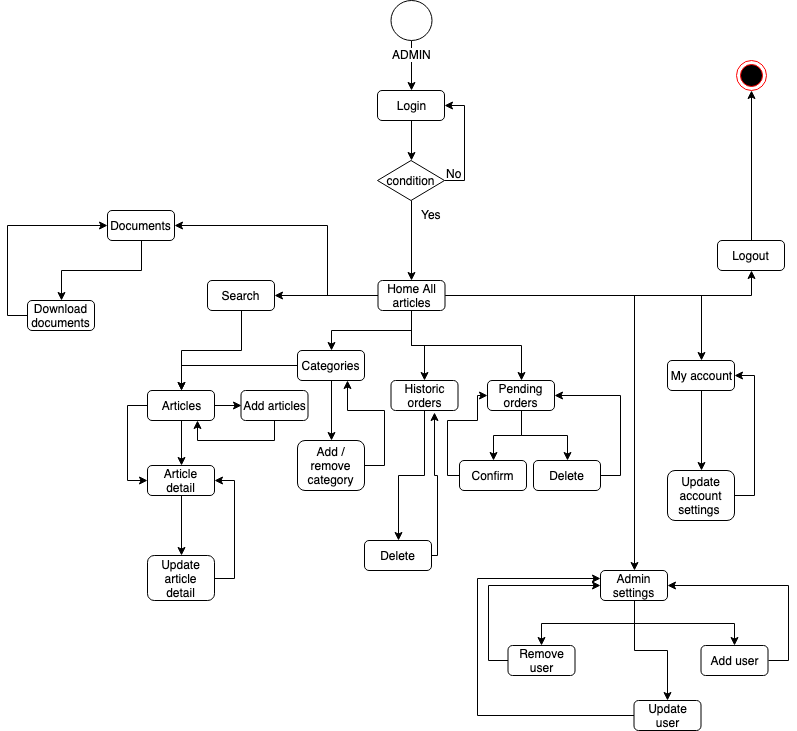

The diagram above was exported from draw.io. Its source (the exported page's mxGraphModel, read from the mxfile embedded in the PNG):
<mxGraphModel dx="1186" dy="538" grid="1" gridSize="10" guides="1" tooltips="1" connect="1" arrows="1" fold="1" page="1" pageScale="1" pageWidth="827" pageHeight="1169" math="0" shadow="0">
  <root>
    <mxCell id="0" />
    <mxCell id="1" parent="0" />
    <mxCell id="UkK8djEteOfaydoGZnFb-8" style="edgeStyle=orthogonalEdgeStyle;rounded=0;orthogonalLoop=1;jettySize=auto;html=1;exitX=0.5;exitY=1;exitDx=0;exitDy=0;entryX=0.5;entryY=0;entryDx=0;entryDy=0;" parent="1" source="UkK8djEteOfaydoGZnFb-4" target="UkK8djEteOfaydoGZnFb-7" edge="1">
      <mxGeometry relative="1" as="geometry" />
    </mxCell>
    <mxCell id="UkK8djEteOfaydoGZnFb-4" value="Login" style="rounded=1;whiteSpace=wrap;html=1;" parent="1" vertex="1">
      <mxGeometry x="380" y="130" width="67" height="30" as="geometry" />
    </mxCell>
    <mxCell id="UkK8djEteOfaydoGZnFb-9" style="edgeStyle=orthogonalEdgeStyle;rounded=0;orthogonalLoop=1;jettySize=auto;html=1;exitX=1;exitY=0.5;exitDx=0;exitDy=0;entryX=1;entryY=0.5;entryDx=0;entryDy=0;" parent="1" source="UkK8djEteOfaydoGZnFb-7" target="UkK8djEteOfaydoGZnFb-4" edge="1">
      <mxGeometry relative="1" as="geometry" />
    </mxCell>
    <mxCell id="UkK8djEteOfaydoGZnFb-20" style="edgeStyle=orthogonalEdgeStyle;rounded=0;orthogonalLoop=1;jettySize=auto;html=1;exitX=0.5;exitY=1;exitDx=0;exitDy=0;entryX=0.5;entryY=0;entryDx=0;entryDy=0;" parent="1" source="UkK8djEteOfaydoGZnFb-7" target="UkK8djEteOfaydoGZnFb-19" edge="1">
      <mxGeometry relative="1" as="geometry" />
    </mxCell>
    <mxCell id="UkK8djEteOfaydoGZnFb-7" value="condition" style="rhombus;whiteSpace=wrap;html=1;" parent="1" vertex="1">
      <mxGeometry x="380" y="200" width="67" height="40" as="geometry" />
    </mxCell>
    <mxCell id="UkK8djEteOfaydoGZnFb-10" value="No&lt;br&gt;" style="text;html=1;resizable=0;points=[];autosize=1;align=left;verticalAlign=top;spacingTop=-4;" parent="1" vertex="1">
      <mxGeometry x="447" y="204" width="30" height="20" as="geometry" />
    </mxCell>
    <mxCell id="UkK8djEteOfaydoGZnFb-23" style="edgeStyle=orthogonalEdgeStyle;rounded=0;orthogonalLoop=1;jettySize=auto;html=1;exitX=0.5;exitY=0;exitDx=0;exitDy=0;entryX=0.5;entryY=1;entryDx=0;entryDy=0;" parent="1" source="UkK8djEteOfaydoGZnFb-12" target="UkK8djEteOfaydoGZnFb-22" edge="1">
      <mxGeometry relative="1" as="geometry" />
    </mxCell>
    <mxCell id="UkK8djEteOfaydoGZnFb-12" value="Logout" style="rounded=1;whiteSpace=wrap;html=1;" parent="1" vertex="1">
      <mxGeometry x="720" y="280" width="67" height="30" as="geometry" />
    </mxCell>
    <mxCell id="UkK8djEteOfaydoGZnFb-33" style="edgeStyle=orthogonalEdgeStyle;rounded=0;orthogonalLoop=1;jettySize=auto;html=1;exitX=0;exitY=0.5;exitDx=0;exitDy=0;entryX=0.5;entryY=0;entryDx=0;entryDy=0;" parent="1" source="UkK8djEteOfaydoGZnFb-14" target="UkK8djEteOfaydoGZnFb-31" edge="1">
      <mxGeometry relative="1" as="geometry">
        <mxPoint x="230" y="420" as="targetPoint" />
      </mxGeometry>
    </mxCell>
    <mxCell id="SoS3CbG1U-0tEs0TQGPb-14" style="edgeStyle=orthogonalEdgeStyle;rounded=0;orthogonalLoop=1;jettySize=auto;html=1;exitX=0.5;exitY=1;exitDx=0;exitDy=0;entryX=0.5;entryY=0;entryDx=0;entryDy=0;" parent="1" source="UkK8djEteOfaydoGZnFb-14" target="SoS3CbG1U-0tEs0TQGPb-13" edge="1">
      <mxGeometry relative="1" as="geometry" />
    </mxCell>
    <mxCell id="UkK8djEteOfaydoGZnFb-14" value="Categories" style="rounded=1;whiteSpace=wrap;html=1;" parent="1" vertex="1">
      <mxGeometry x="300" y="390" width="67" height="30" as="geometry" />
    </mxCell>
    <mxCell id="UkK8djEteOfaydoGZnFb-32" style="edgeStyle=orthogonalEdgeStyle;rounded=0;orthogonalLoop=1;jettySize=auto;html=1;exitX=0.5;exitY=1;exitDx=0;exitDy=0;entryX=0.5;entryY=0;entryDx=0;entryDy=0;" parent="1" source="UkK8djEteOfaydoGZnFb-15" target="UkK8djEteOfaydoGZnFb-31" edge="1">
      <mxGeometry relative="1" as="geometry" />
    </mxCell>
    <mxCell id="UkK8djEteOfaydoGZnFb-15" value="Search" style="rounded=1;whiteSpace=wrap;html=1;" parent="1" vertex="1">
      <mxGeometry x="210" y="320" width="67" height="30" as="geometry" />
    </mxCell>
    <mxCell id="UkK8djEteOfaydoGZnFb-36" style="edgeStyle=orthogonalEdgeStyle;rounded=0;orthogonalLoop=1;jettySize=auto;html=1;exitX=0.5;exitY=1;exitDx=0;exitDy=0;entryX=0.5;entryY=0;entryDx=0;entryDy=0;" parent="1" source="UkK8djEteOfaydoGZnFb-16" target="UkK8djEteOfaydoGZnFb-35" edge="1">
      <mxGeometry relative="1" as="geometry" />
    </mxCell>
    <mxCell id="UkK8djEteOfaydoGZnFb-16" value="Documents" style="rounded=1;whiteSpace=wrap;html=1;" parent="1" vertex="1">
      <mxGeometry x="110" y="250" width="67" height="30" as="geometry" />
    </mxCell>
    <mxCell id="UkK8djEteOfaydoGZnFb-21" style="edgeStyle=orthogonalEdgeStyle;rounded=0;orthogonalLoop=1;jettySize=auto;html=1;exitX=1;exitY=0.5;exitDx=0;exitDy=0;entryX=0.5;entryY=1;entryDx=0;entryDy=0;" parent="1" source="UkK8djEteOfaydoGZnFb-19" target="UkK8djEteOfaydoGZnFb-12" edge="1">
      <mxGeometry relative="1" as="geometry" />
    </mxCell>
    <mxCell id="UkK8djEteOfaydoGZnFb-29" style="edgeStyle=orthogonalEdgeStyle;rounded=0;orthogonalLoop=1;jettySize=auto;html=1;exitX=0;exitY=0.5;exitDx=0;exitDy=0;entryX=1;entryY=0.5;entryDx=0;entryDy=0;" parent="1" source="UkK8djEteOfaydoGZnFb-19" target="UkK8djEteOfaydoGZnFb-15" edge="1">
      <mxGeometry relative="1" as="geometry" />
    </mxCell>
    <mxCell id="UkK8djEteOfaydoGZnFb-30" style="edgeStyle=orthogonalEdgeStyle;rounded=0;orthogonalLoop=1;jettySize=auto;html=1;exitX=0.5;exitY=1;exitDx=0;exitDy=0;entryX=0.5;entryY=0;entryDx=0;entryDy=0;" parent="1" source="UkK8djEteOfaydoGZnFb-19" target="UkK8djEteOfaydoGZnFb-14" edge="1">
      <mxGeometry relative="1" as="geometry" />
    </mxCell>
    <mxCell id="UkK8djEteOfaydoGZnFb-34" style="edgeStyle=orthogonalEdgeStyle;rounded=0;orthogonalLoop=1;jettySize=auto;html=1;exitX=0;exitY=0.5;exitDx=0;exitDy=0;entryX=1;entryY=0.5;entryDx=0;entryDy=0;" parent="1" source="UkK8djEteOfaydoGZnFb-19" target="UkK8djEteOfaydoGZnFb-16" edge="1">
      <mxGeometry relative="1" as="geometry">
        <Array as="points">
          <mxPoint x="330" y="335" />
          <mxPoint x="330" y="265" />
        </Array>
      </mxGeometry>
    </mxCell>
    <mxCell id="UkK8djEteOfaydoGZnFb-54" style="edgeStyle=orthogonalEdgeStyle;rounded=0;orthogonalLoop=1;jettySize=auto;html=1;exitX=1;exitY=0.5;exitDx=0;exitDy=0;entryX=0.5;entryY=0;entryDx=0;entryDy=0;" parent="1" source="UkK8djEteOfaydoGZnFb-19" target="UkK8djEteOfaydoGZnFb-53" edge="1">
      <mxGeometry relative="1" as="geometry" />
    </mxCell>
    <mxCell id="SoS3CbG1U-0tEs0TQGPb-6" style="edgeStyle=orthogonalEdgeStyle;rounded=0;orthogonalLoop=1;jettySize=auto;html=1;exitX=1;exitY=0.5;exitDx=0;exitDy=0;entryX=0.5;entryY=0;entryDx=0;entryDy=0;" parent="1" source="UkK8djEteOfaydoGZnFb-19" target="SoS3CbG1U-0tEs0TQGPb-5" edge="1">
      <mxGeometry relative="1" as="geometry" />
    </mxCell>
    <mxCell id="SoS3CbG1U-0tEs0TQGPb-17" style="edgeStyle=orthogonalEdgeStyle;rounded=0;orthogonalLoop=1;jettySize=auto;html=1;exitX=0.5;exitY=1;exitDx=0;exitDy=0;entryX=0.5;entryY=0;entryDx=0;entryDy=0;" parent="1" source="UkK8djEteOfaydoGZnFb-19" target="SoS3CbG1U-0tEs0TQGPb-15" edge="1">
      <mxGeometry relative="1" as="geometry" />
    </mxCell>
    <mxCell id="SoS3CbG1U-0tEs0TQGPb-18" style="edgeStyle=orthogonalEdgeStyle;rounded=0;orthogonalLoop=1;jettySize=auto;html=1;exitX=0.5;exitY=1;exitDx=0;exitDy=0;entryX=0.5;entryY=0;entryDx=0;entryDy=0;" parent="1" source="UkK8djEteOfaydoGZnFb-19" target="SoS3CbG1U-0tEs0TQGPb-16" edge="1">
      <mxGeometry relative="1" as="geometry" />
    </mxCell>
    <mxCell id="UkK8djEteOfaydoGZnFb-19" value="Home All articles" style="rounded=1;whiteSpace=wrap;html=1;" parent="1" vertex="1">
      <mxGeometry x="380.5" y="320" width="67" height="30" as="geometry" />
    </mxCell>
    <mxCell id="UkK8djEteOfaydoGZnFb-22" value="" style="ellipse;html=1;shape=endState;fillColor=#000000;strokeColor=#ff0000;" parent="1" vertex="1">
      <mxGeometry x="739" y="100" width="30" height="30" as="geometry" />
    </mxCell>
    <mxCell id="UkK8djEteOfaydoGZnFb-25" style="edgeStyle=orthogonalEdgeStyle;rounded=0;orthogonalLoop=1;jettySize=auto;html=1;exitX=0.5;exitY=1;exitDx=0;exitDy=0;entryX=0.5;entryY=0;entryDx=0;entryDy=0;" parent="1" source="UkK8djEteOfaydoGZnFb-24" target="UkK8djEteOfaydoGZnFb-4" edge="1">
      <mxGeometry relative="1" as="geometry" />
    </mxCell>
    <mxCell id="UkK8djEteOfaydoGZnFb-24" value="ADMIN&lt;br&gt;" style="shape=mxgraph.bpmn.shape;html=1;verticalLabelPosition=bottom;labelBackgroundColor=#ffffff;verticalAlign=top;align=center;perimeter=ellipsePerimeter;outlineConnect=0;outline=standard;symbol=general;" parent="1" vertex="1">
      <mxGeometry x="393.5" y="40" width="41" height="40" as="geometry" />
    </mxCell>
    <mxCell id="UkK8djEteOfaydoGZnFb-45" style="edgeStyle=orthogonalEdgeStyle;rounded=0;orthogonalLoop=1;jettySize=auto;html=1;exitX=0.5;exitY=1;exitDx=0;exitDy=0;entryX=0.5;entryY=0;entryDx=0;entryDy=0;" parent="1" source="UkK8djEteOfaydoGZnFb-31" target="UkK8djEteOfaydoGZnFb-44" edge="1">
      <mxGeometry relative="1" as="geometry" />
    </mxCell>
    <mxCell id="SoS3CbG1U-0tEs0TQGPb-4" style="edgeStyle=orthogonalEdgeStyle;rounded=0;orthogonalLoop=1;jettySize=auto;html=1;exitX=1;exitY=0.5;exitDx=0;exitDy=0;entryX=0;entryY=0.5;entryDx=0;entryDy=0;" parent="1" source="UkK8djEteOfaydoGZnFb-31" target="SoS3CbG1U-0tEs0TQGPb-3" edge="1">
      <mxGeometry relative="1" as="geometry" />
    </mxCell>
    <mxCell id="SoS3CbG1U-0tEs0TQGPb-26" style="edgeStyle=orthogonalEdgeStyle;rounded=0;orthogonalLoop=1;jettySize=auto;html=1;exitX=0;exitY=0.5;exitDx=0;exitDy=0;entryX=0;entryY=0.5;entryDx=0;entryDy=0;" parent="1" source="UkK8djEteOfaydoGZnFb-31" target="UkK8djEteOfaydoGZnFb-44" edge="1">
      <mxGeometry relative="1" as="geometry" />
    </mxCell>
    <mxCell id="UkK8djEteOfaydoGZnFb-31" value="Articles" style="rounded=1;whiteSpace=wrap;html=1;" parent="1" vertex="1">
      <mxGeometry x="150" y="430" width="67" height="30" as="geometry" />
    </mxCell>
    <mxCell id="SoS3CbG1U-0tEs0TQGPb-40" style="edgeStyle=orthogonalEdgeStyle;rounded=0;orthogonalLoop=1;jettySize=auto;html=1;exitX=0;exitY=0.5;exitDx=0;exitDy=0;entryX=0;entryY=0.5;entryDx=0;entryDy=0;" parent="1" source="UkK8djEteOfaydoGZnFb-35" target="UkK8djEteOfaydoGZnFb-16" edge="1">
      <mxGeometry relative="1" as="geometry" />
    </mxCell>
    <mxCell id="UkK8djEteOfaydoGZnFb-35" value="Download documents" style="rounded=1;whiteSpace=wrap;html=1;" parent="1" vertex="1">
      <mxGeometry x="30" y="340" width="67" height="30" as="geometry" />
    </mxCell>
    <mxCell id="SoS3CbG1U-0tEs0TQGPb-28" style="edgeStyle=orthogonalEdgeStyle;rounded=0;orthogonalLoop=1;jettySize=auto;html=1;exitX=0.5;exitY=1;exitDx=0;exitDy=0;entryX=0.5;entryY=0;entryDx=0;entryDy=0;" parent="1" source="UkK8djEteOfaydoGZnFb-44" target="SoS3CbG1U-0tEs0TQGPb-27" edge="1">
      <mxGeometry relative="1" as="geometry" />
    </mxCell>
    <mxCell id="UkK8djEteOfaydoGZnFb-44" value="Article detail" style="rounded=1;whiteSpace=wrap;html=1;" parent="1" vertex="1">
      <mxGeometry x="150" y="505" width="67" height="30" as="geometry" />
    </mxCell>
    <mxCell id="UkK8djEteOfaydoGZnFb-58" style="edgeStyle=orthogonalEdgeStyle;rounded=0;orthogonalLoop=1;jettySize=auto;html=1;exitX=0.5;exitY=1;exitDx=0;exitDy=0;entryX=0.5;entryY=0;entryDx=0;entryDy=0;" parent="1" source="UkK8djEteOfaydoGZnFb-53" target="UkK8djEteOfaydoGZnFb-55" edge="1">
      <mxGeometry relative="1" as="geometry" />
    </mxCell>
    <mxCell id="UkK8djEteOfaydoGZnFb-53" value="My account" style="rounded=1;whiteSpace=wrap;html=1;" parent="1" vertex="1">
      <mxGeometry x="670" y="400" width="67" height="30" as="geometry" />
    </mxCell>
    <mxCell id="SoS3CbG1U-0tEs0TQGPb-35" style="edgeStyle=orthogonalEdgeStyle;rounded=0;orthogonalLoop=1;jettySize=auto;html=1;exitX=1;exitY=0.5;exitDx=0;exitDy=0;entryX=1;entryY=0.5;entryDx=0;entryDy=0;" parent="1" source="UkK8djEteOfaydoGZnFb-55" target="UkK8djEteOfaydoGZnFb-53" edge="1">
      <mxGeometry relative="1" as="geometry" />
    </mxCell>
    <mxCell id="UkK8djEteOfaydoGZnFb-55" value="Update account settings&amp;nbsp;" style="rounded=1;whiteSpace=wrap;html=1;" parent="1" vertex="1">
      <mxGeometry x="670" y="510" width="67" height="50" as="geometry" />
    </mxCell>
    <mxCell id="UkK8djEteOfaydoGZnFb-61" value="Yes" style="text;html=1;resizable=0;points=[];autosize=1;align=left;verticalAlign=top;spacingTop=-4;" parent="1" vertex="1">
      <mxGeometry x="422" y="245" width="40" height="20" as="geometry" />
    </mxCell>
    <mxCell id="SoS3CbG1U-0tEs0TQGPb-30" style="edgeStyle=orthogonalEdgeStyle;rounded=0;orthogonalLoop=1;jettySize=auto;html=1;exitX=0.5;exitY=1;exitDx=0;exitDy=0;entryX=0.75;entryY=1;entryDx=0;entryDy=0;" parent="1" source="SoS3CbG1U-0tEs0TQGPb-3" target="UkK8djEteOfaydoGZnFb-31" edge="1">
      <mxGeometry relative="1" as="geometry" />
    </mxCell>
    <mxCell id="SoS3CbG1U-0tEs0TQGPb-3" value="Add articles" style="rounded=1;whiteSpace=wrap;html=1;" parent="1" vertex="1">
      <mxGeometry x="243.5" y="430" width="67" height="30" as="geometry" />
    </mxCell>
    <mxCell id="SoS3CbG1U-0tEs0TQGPb-9" style="edgeStyle=orthogonalEdgeStyle;rounded=0;orthogonalLoop=1;jettySize=auto;html=1;exitX=0.5;exitY=1;exitDx=0;exitDy=0;entryX=0.5;entryY=0;entryDx=0;entryDy=0;" parent="1" source="SoS3CbG1U-0tEs0TQGPb-5" target="SoS3CbG1U-0tEs0TQGPb-8" edge="1">
      <mxGeometry relative="1" as="geometry" />
    </mxCell>
    <mxCell id="SoS3CbG1U-0tEs0TQGPb-10" style="edgeStyle=orthogonalEdgeStyle;rounded=0;orthogonalLoop=1;jettySize=auto;html=1;exitX=0.5;exitY=1;exitDx=0;exitDy=0;entryX=0.5;entryY=0;entryDx=0;entryDy=0;" parent="1" source="SoS3CbG1U-0tEs0TQGPb-5" target="SoS3CbG1U-0tEs0TQGPb-7" edge="1">
      <mxGeometry relative="1" as="geometry" />
    </mxCell>
    <mxCell id="SoS3CbG1U-0tEs0TQGPb-12" style="edgeStyle=orthogonalEdgeStyle;rounded=0;orthogonalLoop=1;jettySize=auto;html=1;exitX=0.5;exitY=1;exitDx=0;exitDy=0;entryX=0.5;entryY=0;entryDx=0;entryDy=0;" parent="1" source="SoS3CbG1U-0tEs0TQGPb-5" target="SoS3CbG1U-0tEs0TQGPb-11" edge="1">
      <mxGeometry relative="1" as="geometry" />
    </mxCell>
    <mxCell id="SoS3CbG1U-0tEs0TQGPb-5" value="Admin settings" style="rounded=1;whiteSpace=wrap;html=1;" parent="1" vertex="1">
      <mxGeometry x="603" y="610" width="67" height="30" as="geometry" />
    </mxCell>
    <mxCell id="SoS3CbG1U-0tEs0TQGPb-36" style="edgeStyle=orthogonalEdgeStyle;rounded=0;orthogonalLoop=1;jettySize=auto;html=1;exitX=1;exitY=0.5;exitDx=0;exitDy=0;entryX=1;entryY=0.5;entryDx=0;entryDy=0;" parent="1" source="SoS3CbG1U-0tEs0TQGPb-7" target="SoS3CbG1U-0tEs0TQGPb-5" edge="1">
      <mxGeometry relative="1" as="geometry" />
    </mxCell>
    <mxCell id="SoS3CbG1U-0tEs0TQGPb-7" value="Add user" style="rounded=1;whiteSpace=wrap;html=1;" parent="1" vertex="1">
      <mxGeometry x="703.5" y="685" width="67" height="30" as="geometry" />
    </mxCell>
    <mxCell id="SoS3CbG1U-0tEs0TQGPb-37" style="edgeStyle=orthogonalEdgeStyle;rounded=0;orthogonalLoop=1;jettySize=auto;html=1;exitX=0;exitY=0.5;exitDx=0;exitDy=0;entryX=0;entryY=0.5;entryDx=0;entryDy=0;" parent="1" source="SoS3CbG1U-0tEs0TQGPb-8" target="SoS3CbG1U-0tEs0TQGPb-5" edge="1">
      <mxGeometry relative="1" as="geometry" />
    </mxCell>
    <mxCell id="SoS3CbG1U-0tEs0TQGPb-8" value="Remove user" style="rounded=1;whiteSpace=wrap;html=1;" parent="1" vertex="1">
      <mxGeometry x="510.5" y="685" width="67" height="30" as="geometry" />
    </mxCell>
    <mxCell id="SoS3CbG1U-0tEs0TQGPb-38" style="edgeStyle=orthogonalEdgeStyle;rounded=0;orthogonalLoop=1;jettySize=auto;html=1;exitX=0;exitY=0.5;exitDx=0;exitDy=0;entryX=0;entryY=0.25;entryDx=0;entryDy=0;" parent="1" source="SoS3CbG1U-0tEs0TQGPb-11" target="SoS3CbG1U-0tEs0TQGPb-5" edge="1">
      <mxGeometry relative="1" as="geometry">
        <Array as="points">
          <mxPoint x="480" y="755" />
          <mxPoint x="480" y="618" />
        </Array>
      </mxGeometry>
    </mxCell>
    <mxCell id="SoS3CbG1U-0tEs0TQGPb-11" value="Update user" style="rounded=1;whiteSpace=wrap;html=1;" parent="1" vertex="1">
      <mxGeometry x="636.5" y="740" width="67" height="30" as="geometry" />
    </mxCell>
    <mxCell id="SoS3CbG1U-0tEs0TQGPb-31" style="edgeStyle=orthogonalEdgeStyle;rounded=0;orthogonalLoop=1;jettySize=auto;html=1;exitX=1;exitY=0.5;exitDx=0;exitDy=0;entryX=0.75;entryY=1;entryDx=0;entryDy=0;" parent="1" source="SoS3CbG1U-0tEs0TQGPb-13" target="UkK8djEteOfaydoGZnFb-14" edge="1">
      <mxGeometry relative="1" as="geometry" />
    </mxCell>
    <mxCell id="SoS3CbG1U-0tEs0TQGPb-13" value="Add / remove category" style="rounded=1;whiteSpace=wrap;html=1;" parent="1" vertex="1">
      <mxGeometry x="300" y="480" width="67" height="50" as="geometry" />
    </mxCell>
    <mxCell id="SoS3CbG1U-0tEs0TQGPb-25" style="edgeStyle=orthogonalEdgeStyle;rounded=0;orthogonalLoop=1;jettySize=auto;html=1;exitX=0.5;exitY=1;exitDx=0;exitDy=0;entryX=0.5;entryY=0;entryDx=0;entryDy=0;" parent="1" source="SoS3CbG1U-0tEs0TQGPb-15" target="SoS3CbG1U-0tEs0TQGPb-24" edge="1">
      <mxGeometry relative="1" as="geometry" />
    </mxCell>
    <mxCell id="SoS3CbG1U-0tEs0TQGPb-15" value="Historic orders" style="rounded=1;whiteSpace=wrap;html=1;" parent="1" vertex="1">
      <mxGeometry x="393.5" y="420" width="67" height="30" as="geometry" />
    </mxCell>
    <mxCell id="SoS3CbG1U-0tEs0TQGPb-21" style="edgeStyle=orthogonalEdgeStyle;rounded=0;orthogonalLoop=1;jettySize=auto;html=1;exitX=0.5;exitY=1;exitDx=0;exitDy=0;entryX=0.5;entryY=0;entryDx=0;entryDy=0;" parent="1" source="SoS3CbG1U-0tEs0TQGPb-16" target="SoS3CbG1U-0tEs0TQGPb-19" edge="1">
      <mxGeometry relative="1" as="geometry" />
    </mxCell>
    <mxCell id="SoS3CbG1U-0tEs0TQGPb-22" style="edgeStyle=orthogonalEdgeStyle;rounded=0;orthogonalLoop=1;jettySize=auto;html=1;exitX=0.5;exitY=1;exitDx=0;exitDy=0;entryX=0.5;entryY=0;entryDx=0;entryDy=0;" parent="1" source="SoS3CbG1U-0tEs0TQGPb-16" target="SoS3CbG1U-0tEs0TQGPb-20" edge="1">
      <mxGeometry relative="1" as="geometry" />
    </mxCell>
    <mxCell id="SoS3CbG1U-0tEs0TQGPb-16" value="Pending orders" style="rounded=1;whiteSpace=wrap;html=1;" parent="1" vertex="1">
      <mxGeometry x="490" y="420" width="67" height="30" as="geometry" />
    </mxCell>
    <mxCell id="SoS3CbG1U-0tEs0TQGPb-34" style="edgeStyle=orthogonalEdgeStyle;rounded=0;orthogonalLoop=1;jettySize=auto;html=1;exitX=0;exitY=0.5;exitDx=0;exitDy=0;entryX=0;entryY=0.5;entryDx=0;entryDy=0;" parent="1" source="SoS3CbG1U-0tEs0TQGPb-19" target="SoS3CbG1U-0tEs0TQGPb-16" edge="1">
      <mxGeometry relative="1" as="geometry">
        <Array as="points">
          <mxPoint x="450" y="515" />
          <mxPoint x="450" y="460" />
          <mxPoint x="480" y="460" />
          <mxPoint x="480" y="435" />
        </Array>
      </mxGeometry>
    </mxCell>
    <mxCell id="SoS3CbG1U-0tEs0TQGPb-19" value="Confirm" style="rounded=1;whiteSpace=wrap;html=1;" parent="1" vertex="1">
      <mxGeometry x="462" y="500" width="67" height="30" as="geometry" />
    </mxCell>
    <mxCell id="SoS3CbG1U-0tEs0TQGPb-33" style="edgeStyle=orthogonalEdgeStyle;rounded=0;orthogonalLoop=1;jettySize=auto;html=1;exitX=1;exitY=0.5;exitDx=0;exitDy=0;entryX=1;entryY=0.5;entryDx=0;entryDy=0;" parent="1" source="SoS3CbG1U-0tEs0TQGPb-20" target="SoS3CbG1U-0tEs0TQGPb-16" edge="1">
      <mxGeometry relative="1" as="geometry" />
    </mxCell>
    <mxCell id="SoS3CbG1U-0tEs0TQGPb-20" value="Delete" style="rounded=1;whiteSpace=wrap;html=1;" parent="1" vertex="1">
      <mxGeometry x="536" y="500" width="67" height="30" as="geometry" />
    </mxCell>
    <mxCell id="0vqaf9ZyOR5EZQgn7RoB-1" style="edgeStyle=orthogonalEdgeStyle;rounded=0;orthogonalLoop=1;jettySize=auto;html=1;exitX=1;exitY=0.5;exitDx=0;exitDy=0;entryX=0.649;entryY=1.067;entryDx=0;entryDy=0;entryPerimeter=0;" edge="1" parent="1" source="SoS3CbG1U-0tEs0TQGPb-24" target="SoS3CbG1U-0tEs0TQGPb-15">
      <mxGeometry relative="1" as="geometry">
        <Array as="points">
          <mxPoint x="440" y="595" />
          <mxPoint x="440" y="515" />
          <mxPoint x="437" y="515" />
        </Array>
      </mxGeometry>
    </mxCell>
    <mxCell id="SoS3CbG1U-0tEs0TQGPb-24" value="Delete" style="rounded=1;whiteSpace=wrap;html=1;" parent="1" vertex="1">
      <mxGeometry x="367" y="580" width="67" height="30" as="geometry" />
    </mxCell>
    <mxCell id="SoS3CbG1U-0tEs0TQGPb-29" style="edgeStyle=orthogonalEdgeStyle;rounded=0;orthogonalLoop=1;jettySize=auto;html=1;exitX=1;exitY=0.5;exitDx=0;exitDy=0;entryX=1;entryY=0.5;entryDx=0;entryDy=0;" parent="1" source="SoS3CbG1U-0tEs0TQGPb-27" target="UkK8djEteOfaydoGZnFb-44" edge="1">
      <mxGeometry relative="1" as="geometry" />
    </mxCell>
    <mxCell id="SoS3CbG1U-0tEs0TQGPb-27" value="Update article detail" style="rounded=1;whiteSpace=wrap;html=1;" parent="1" vertex="1">
      <mxGeometry x="150" y="595" width="67" height="45" as="geometry" />
    </mxCell>
  </root>
</mxGraphModel>